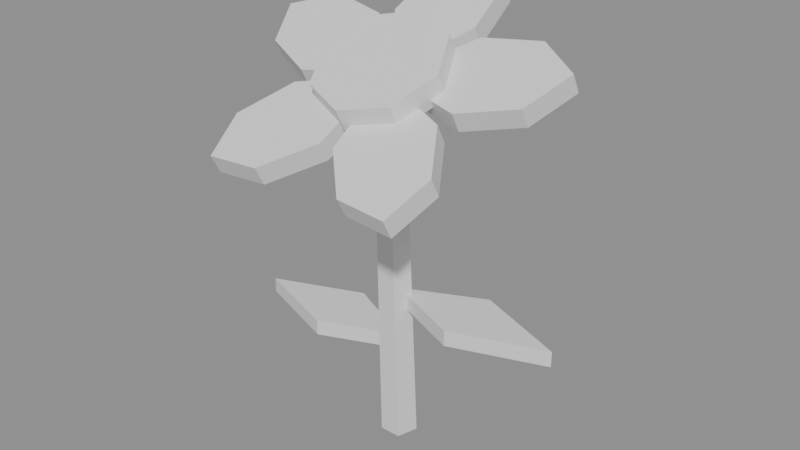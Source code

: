 # Source: flower_yellow.blend  (saved by Blender 5.2.44; exported with 4.5.12 LTS)
import bpy
from mathutils import Matrix  # noqa: F401  (used for matrix-valued properties, if any)

bpy.ops.wm.read_factory_settings(use_empty=True)
scene = bpy.context.scene
scene.name = 'Scene'

# ---- materials (node trees are filled in below, after node groups)
mat_halka_vertexcolor = bpy.data.materials.new('HALKA_VertexColor')

# ---- material node trees
mat_halka_vertexcolor.use_nodes = True; mat_halka_vertexcolor.node_tree.nodes.clear()
_N = mat_halka_vertexcolor.node_tree.nodes; _L = mat_halka_vertexcolor.node_tree.links
n0 = _N.new('ShaderNodeBsdfPrincipled'); n0.name = 'Principled BSDF'; n0.location = (-200, 100)
n0.inputs[10].default_value = 0.005
n1 = _N.new('ShaderNodeOutputMaterial'); n1.name = 'Material Output'; n1.location = (200, 100)
_L.new(n0.outputs[0], n1.inputs[0])
n1.is_active_output = True

# ---- meshes
me_flower_yellow_mesh = bpy.data.meshes.new('flower_yellow_Mesh')
me_flower_yellow_mesh.from_pydata([(-0.13, 0.0, 0.07), (-0.06, 0.028, 0.07), (0.0, 0.01399, 0.0005182), (0.0, 0.0009925, 0.2704), (0.01331, 0.004323, 0.0001601), (0.01046, -0.006603, 0.2701), (0.008229, -0.01132, -0.0004192), (0.006466, -0.01889, 0.2697), (-0.008229, -0.01132, -0.0004192), (-0.006466, -0.01889, 0.2697), (-0.01331, 0.004323, 0.0001601), (-0.01046, -0.006603, 0.2701), (-0.06, -0.025, 0.07), (0.0, 0.0, 0.07), (-0.06, 0.028, 0.082), (-0.13, 0.0, 0.082), (-0.06, -0.025, 0.082), (0.0, 0.0, 0.082), (0.0, 0.0, 0.11), (0.06, -0.025, 0.11), (0.13, 0.0, 0.11), (0.06, 0.028, 0.11), (0.0, 0.0, 0.122), (0.06, -0.025, 0.122), (0.13, 0.0, 0.122), (0.06, 0.028, 0.122), (1.531e-19, -0.004037, 0.2741), (0.03375, 0.04342, 0.2993), (0.02925, 0.08205, 0.3199), (7.654e-18, 0.1041, 0.3316), (-0.02925, 0.08205, 0.3199), (-0.03375, 0.04342, 0.2993), (1.531e-19, -0.01155, 0.2882), (0.03375, 0.03591, 0.3135), (0.02925, 0.07454, 0.334), (7.654e-18, 0.09661, 0.3457), (-0.02925, 0.07454, 0.334), (-0.03375, 0.03591, 0.3135), (-0.002378, -0.005562, 0.2733), (-0.04307, 0.03744, 0.2962), (-0.08607, 0.0456, 0.3005), (-0.1189, 0.02786, 0.2911), (-0.1041, -0.003522, 0.2744), (-0.06393, -0.01924, 0.266), (-0.002378, -0.01307, 0.2874), (-0.04307, 0.02993, 0.3103), (-0.08607, 0.03809, 0.3146), (-0.1189, 0.02035, 0.3052), (-0.1041, -0.01103, 0.2885), (-0.06393, -0.02675, 0.2802), (-0.001469, -0.00803, 0.272), (-0.06037, -0.02891, 0.2609), (-0.08244, -0.0625, 0.243), (-0.07347, -0.09553, 0.2255), (-0.03511, -0.09286, 0.2269), (-0.005759, -0.06394, 0.2423), (-0.001469, -0.01554, 0.2861), (-0.06037, -0.03642, 0.275), (-0.08244, -0.07001, 0.2572), (-0.07347, -0.103, 0.2396), (-0.03511, -0.1004, 0.241), (-0.005759, -0.07145, 0.2564), (0.001469, -0.00803, 0.272), (0.005759, -0.06394, 0.2423), (0.03511, -0.09286, 0.2269), (0.07347, -0.09553, 0.2255), (0.08244, -0.0625, 0.243), (0.06037, -0.02891, 0.2609), (0.001469, -0.01554, 0.2861), (0.005759, -0.07145, 0.2564), (0.03511, -0.1004, 0.241), (0.07347, -0.103, 0.2396), (0.08244, -0.07001, 0.2572), (0.06037, -0.03642, 0.275), (0.002378, -0.005562, 0.2733), (0.06393, -0.01924, 0.266), (0.1041, -0.003522, 0.2744), (0.1189, 0.02786, 0.2911), (0.08607, 0.0456, 0.3005), (0.04307, 0.03744, 0.2962), (0.002378, -0.01307, 0.2874), (0.06393, -0.02675, 0.2802), (0.1041, -0.01103, 0.2885), (0.1189, 0.02035, 0.3052), (0.08607, 0.03809, 0.3146), (0.04307, 0.02993, 0.3103), (0.0475, -0.01094, 0.2818), (0.03359, 0.01872, 0.2975), (2.909e-18, 0.031, 0.3041), (-0.03359, 0.01872, 0.2975), (-0.0475, -0.01094, 0.2818), (-0.03359, -0.0406, 0.266), (-8.726e-18, -0.05288, 0.2595), (0.03359, -0.0406, 0.266), (0.0475, -0.02033, 0.2994), (0.03359, 0.009328, 0.3152), (2.909e-18, 0.02161, 0.3217), (-0.03359, 0.009328, 0.3152), (-0.0475, -0.02033, 0.2994), (-0.03359, -0.04998, 0.2837), (-8.726e-18, -0.06227, 0.2771), (0.03359, -0.04998, 0.2837)], [], [(14, 15, 16), (0, 12, 16, 15), (2, 3, 5, 4), (23, 25, 22), (1, 0, 15, 14), (4, 5, 7, 6), (13, 1, 14, 17), (12, 1, 13), (6, 7, 9, 8), (5, 3, 11, 9, 7), (14, 16, 17), (8, 9, 11, 10), (12, 0, 1), (12, 13, 17, 16), (10, 11, 3, 2), (2, 4, 6, 8, 10), (21, 19, 18), (18, 19, 23, 22), (19, 20, 24, 23), (20, 21, 25, 24), (21, 18, 22, 25), (23, 24, 25), (21, 20, 19), (33, 34, 36), (28, 27, 31), (26, 27, 33, 32), (27, 28, 34, 33), (28, 29, 35, 34), (29, 30, 36, 35), (30, 31, 37, 36), (31, 26, 32, 37), (37, 32, 33), (34, 35, 36), (36, 37, 33), (26, 31, 27), (31, 30, 28), (30, 29, 28), (45, 46, 48), (40, 39, 43), (38, 39, 45, 44), (39, 40, 46, 45), (40, 41, 47, 46), (41, 42, 48, 47), (42, 43, 49, 48), (43, 38, 44, 49), (49, 44, 45), (46, 47, 48), (48, 49, 45), (38, 43, 39), (43, 42, 40), (42, 41, 40), (57, 58, 60), (52, 51, 55), (50, 51, 57, 56), (51, 52, 58, 57), (52, 53, 59, 58), (53, 54, 60, 59), (54, 55, 61, 60), (55, 50, 56, 61), (61, 56, 57), (58, 59, 60), (60, 61, 57), (50, 55, 51), (55, 54, 52), (54, 53, 52), (73, 69, 70), (64, 63, 67), (62, 63, 69, 68), (63, 64, 70, 69), (64, 65, 71, 70), (65, 66, 72, 71), (66, 67, 73, 72), (67, 62, 68, 73), (73, 68, 69), (70, 71, 72), (72, 73, 70), (62, 67, 63), (67, 66, 64), (66, 65, 64), (81, 82, 84), (76, 75, 78), (74, 75, 81, 80), (75, 76, 82, 81), (76, 77, 83, 82), (77, 78, 84, 83), (78, 79, 85, 84), (79, 74, 80, 85), (85, 80, 81), (82, 83, 84), (84, 85, 81), (74, 79, 75), (79, 78, 75), (78, 77, 76), (99, 100, 95), (88, 87, 86), (86, 87, 95, 94), (87, 88, 96, 95), (88, 89, 97, 96), (89, 90, 98, 97), (90, 91, 99, 98), (91, 92, 100, 99), (92, 93, 101, 100), (93, 86, 94, 101), (101, 94, 100), (94, 95, 100), (96, 97, 98), (96, 98, 95), (98, 99, 95), (86, 93, 92), (92, 91, 86), (91, 90, 86), (90, 89, 86), (89, 88, 86)])
_ca = me_flower_yellow_mesh.color_attributes.new('Col', 'FLOAT_COLOR', 'CORNER')
_ca.data.foreach_set('color', [0.2961, 0.6105, 0.03434, 1.0, 0.2961, 0.6105, 0.03434, 1.0, 0.2961, 0.6105, 0.03434, 1.0, 0.02843, 0.1946, 0.01033, 1.0, 0.02843, 0.1946, 0.01033, 1.0, 0.02843, 0.1946, 0.01033, 1.0, 0.02843, 0.1946, 0.01033, 1.0, 0.06663, 0.3564, 0.0185, 1.0, 0.06663, 0.3564, 0.0185, 1.0, 0.06663, 0.3564, 0.0185, 1.0, 0.06663, 0.3564, 0.0185, 1.0, 0.2961, 0.6105, 0.03434, 1.0, 0.2961, 0.6105, 0.03434, 1.0, 0.2961, 0.6105, 0.03434, 1.0, 0.02843, 0.1946, 0.01033, 1.0, 0.02843, 0.1946, 0.01033, 1.0, 0.02843, 0.1946, 0.01033, 1.0, 0.02843, 0.1946, 0.01033, 1.0, 0.06663, 0.3564, 0.0185, 1.0, 0.06663, 0.3564, 0.0185, 1.0, 0.06663, 0.3564, 0.0185, 1.0, 0.06663, 0.3564, 0.0185, 1.0, 0.02843, 0.1946, 0.01033, 1.0, 0.02843, 0.1946, 0.01033, 1.0, 0.02843, 0.1946, 0.01033, 1.0, 0.02843, 0.1946, 0.01033, 1.0, 0.02843, 0.1946, 0.01033, 1.0, 0.02843, 0.1946, 0.01033, 1.0, 0.02843, 0.1946, 0.01033, 1.0, 0.06663, 0.3564, 0.0185, 1.0, 0.06663, 0.3564, 0.0185, 1.0, 0.06663, 0.3564, 0.0185, 1.0, 0.06663, 0.3564, 0.0185, 1.0, 0.06663, 0.3564, 0.0185, 1.0, 0.06663, 0.3564, 0.0185, 1.0, 0.06663, 0.3564, 0.0185, 1.0, 0.06663, 0.3564, 0.0185, 1.0, 0.06663, 0.3564, 0.0185, 1.0, 0.2961, 0.6105, 0.03434, 1.0, 0.2961, 0.6105, 0.03434, 1.0, 0.2961, 0.6105, 0.03434, 1.0, 0.06663, 0.3564, 0.0185, 1.0, 0.06663, 0.3564, 0.0185, 1.0, 0.06663, 0.3564, 0.0185, 1.0, 0.06663, 0.3564, 0.0185, 1.0, 0.02843, 0.1946, 0.01033, 1.0, 0.02843, 0.1946, 0.01033, 1.0, 0.02843, 0.1946, 0.01033, 1.0, 0.02843, 0.1946, 0.01033, 1.0, 0.02843, 0.1946, 0.01033, 1.0, 0.02843, 0.1946, 0.01033, 1.0, 0.02843, 0.1946, 0.01033, 1.0, 0.06663, 0.3564, 0.0185, 1.0, 0.06663, 0.3564, 0.0185, 1.0, 0.06663, 0.3564, 0.0185, 1.0, 0.06663, 0.3564, 0.0185, 1.0, 0.06663, 0.3564, 0.0185, 1.0, 0.06663, 0.3564, 0.0185, 1.0, 0.06663, 0.3564, 0.0185, 1.0, 0.06663, 0.3564, 0.0185, 1.0, 0.06663, 0.3564, 0.0185, 1.0, 0.02843, 0.1946, 0.01033, 1.0, 0.02843, 0.1946, 0.01033, 1.0, 0.02843, 0.1946, 0.01033, 1.0, 0.02843, 0.1946, 0.01033, 1.0, 0.02843, 0.1946, 0.01033, 1.0, 0.02843, 0.1946, 0.01033, 1.0, 0.02843, 0.1946, 0.01033, 1.0, 0.02843, 0.1946, 0.01033, 1.0, 0.02843, 0.1946, 0.01033, 1.0, 0.02843, 0.1946, 0.01033, 1.0, 0.02843, 0.1946, 0.01033, 1.0, 0.02843, 0.1946, 0.01033, 1.0, 0.02843, 0.1946, 0.01033, 1.0, 0.02843, 0.1946, 0.01033, 1.0, 0.02843, 0.1946, 0.01033, 1.0, 0.02843, 0.1946, 0.01033, 1.0, 0.02843, 0.1946, 0.01033, 1.0, 0.02843, 0.1946, 0.01033, 1.0, 0.02843, 0.1946, 0.01033, 1.0, 0.2961, 0.6105, 0.03434, 1.0, 0.2961, 0.6105, 0.03434, 1.0, 0.2961, 0.6105, 0.03434, 1.0, 0.02843, 0.1946, 0.01033, 1.0, 0.02843, 0.1946, 0.01033, 1.0, 0.02843, 0.1946, 0.01033, 1.0, 0.8879, 0.552, 0.05613, 1.0, 0.8879, 0.552, 0.05613, 1.0, 0.8879, 0.552, 0.05613, 1.0, 0.5841, 0.2961, 0.0185, 1.0, 0.5841, 0.2961, 0.0185, 1.0, 0.5841, 0.2961, 0.0185, 1.0, 0.5841, 0.2961, 0.0185, 1.0, 0.5841, 0.2961, 0.0185, 1.0, 0.5841, 0.2961, 0.0185, 1.0, 0.5841, 0.2961, 0.0185, 1.0, 0.5841, 0.2961, 0.0185, 1.0, 0.5841, 0.2961, 0.0185, 1.0, 0.5841, 0.2961, 0.0185, 1.0, 0.5841, 0.2961, 0.0185, 1.0, 0.5841, 0.2961, 0.0185, 1.0, 0.5841, 0.2961, 0.0185, 1.0, 0.5841, 0.2961, 0.0185, 1.0, 0.5841, 0.2961, 0.0185, 1.0, 0.5841, 0.2961, 0.0185, 1.0, 0.5841, 0.2961, 0.0185, 1.0, 0.5841, 0.2961, 0.0185, 1.0, 0.5841, 0.2961, 0.0185, 1.0, 0.5841, 0.2961, 0.0185, 1.0, 0.5841, 0.2961, 0.0185, 1.0, 0.5841, 0.2961, 0.0185, 1.0, 0.5841, 0.2961, 0.0185, 1.0, 0.5841, 0.2961, 0.0185, 1.0, 0.5841, 0.2961, 0.0185, 1.0, 0.5841, 0.2961, 0.0185, 1.0, 0.5841, 0.2961, 0.0185, 1.0, 0.8879, 0.552, 0.05613, 1.0, 0.8879, 0.552, 0.05613, 1.0, 0.8879, 0.552, 0.05613, 1.0, 0.8879, 0.552, 0.05613, 1.0, 0.8879, 0.552, 0.05613, 1.0, 0.8879, 0.552, 0.05613, 1.0, 0.8879, 0.552, 0.05613, 1.0, 0.8879, 0.552, 0.05613, 1.0, 0.8879, 0.552, 0.05613, 1.0, 0.5841, 0.2961, 0.0185, 1.0, 0.5841, 0.2961, 0.0185, 1.0, 0.5841, 0.2961, 0.0185, 1.0, 0.5841, 0.2961, 0.0185, 1.0, 0.5841, 0.2961, 0.0185, 1.0, 0.5841, 0.2961, 0.0185, 1.0, 0.5841, 0.2961, 0.0185, 1.0, 0.5841, 0.2961, 0.0185, 1.0, 0.5841, 0.2961, 0.0185, 1.0, 0.8879, 0.552, 0.05613, 1.0, 0.8879, 0.552, 0.05613, 1.0, 0.8879, 0.552, 0.05613, 1.0, 0.5841, 0.2961, 0.0185, 1.0, 0.5841, 0.2961, 0.0185, 1.0, 0.5841, 0.2961, 0.0185, 1.0, 0.5841, 0.2961, 0.0185, 1.0, 0.5841, 0.2961, 0.0185, 1.0, 0.5841, 0.2961, 0.0185, 1.0, 0.5841, 0.2961, 0.0185, 1.0, 0.5841, 0.2961, 0.0185, 1.0, 0.5841, 0.2961, 0.0185, 1.0, 0.5841, 0.2961, 0.0185, 1.0, 0.5841, 0.2961, 0.0185, 1.0, 0.5841, 0.2961, 0.0185, 1.0, 0.5841, 0.2961, 0.0185, 1.0, 0.5841, 0.2961, 0.0185, 1.0, 0.5841, 0.2961, 0.0185, 1.0, 0.5841, 0.2961, 0.0185, 1.0, 0.5841, 0.2961, 0.0185, 1.0, 0.5841, 0.2961, 0.0185, 1.0, 0.5841, 0.2961, 0.0185, 1.0, 0.5841, 0.2961, 0.0185, 1.0, 0.5841, 0.2961, 0.0185, 1.0, 0.5841, 0.2961, 0.0185, 1.0, 0.5841, 0.2961, 0.0185, 1.0, 0.5841, 0.2961, 0.0185, 1.0, 0.5841, 0.2961, 0.0185, 1.0, 0.5841, 0.2961, 0.0185, 1.0, 0.5841, 0.2961, 0.0185, 1.0, 0.8879, 0.552, 0.05613, 1.0, 0.8879, 0.552, 0.05613, 1.0, 0.8879, 0.552, 0.05613, 1.0, 0.8879, 0.552, 0.05613, 1.0, 0.8879, 0.552, 0.05613, 1.0, 0.8879, 0.552, 0.05613, 1.0, 0.8879, 0.552, 0.05613, 1.0, 0.8879, 0.552, 0.05613, 1.0, 0.8879, 0.552, 0.05613, 1.0, 0.5841, 0.2961, 0.0185, 1.0, 0.5841, 0.2961, 0.0185, 1.0, 0.5841, 0.2961, 0.0185, 1.0, 0.5841, 0.2961, 0.0185, 1.0, 0.5841, 0.2961, 0.0185, 1.0, 0.5841, 0.2961, 0.0185, 1.0, 0.5841, 0.2961, 0.0185, 1.0, 0.5841, 0.2961, 0.0185, 1.0, 0.5841, 0.2961, 0.0185, 1.0, 0.8879, 0.552, 0.05613, 1.0, 0.8879, 0.552, 0.05613, 1.0, 0.8879, 0.552, 0.05613, 1.0, 0.5841, 0.2961, 0.0185, 1.0, 0.5841, 0.2961, 0.0185, 1.0, 0.5841, 0.2961, 0.0185, 1.0, 0.5841, 0.2961, 0.0185, 1.0, 0.5841, 0.2961, 0.0185, 1.0, 0.5841, 0.2961, 0.0185, 1.0, 0.5841, 0.2961, 0.0185, 1.0, 0.5841, 0.2961, 0.0185, 1.0, 0.5841, 0.2961, 0.0185, 1.0, 0.5841, 0.2961, 0.0185, 1.0, 0.5841, 0.2961, 0.0185, 1.0, 0.5841, 0.2961, 0.0185, 1.0, 0.5841, 0.2961, 0.0185, 1.0, 0.5841, 0.2961, 0.0185, 1.0, 0.5841, 0.2961, 0.0185, 1.0, 0.5841, 0.2961, 0.0185, 1.0, 0.5841, 0.2961, 0.0185, 1.0, 0.5841, 0.2961, 0.0185, 1.0, 0.5841, 0.2961, 0.0185, 1.0, 0.5841, 0.2961, 0.0185, 1.0, 0.5841, 0.2961, 0.0185, 1.0, 0.5841, 0.2961, 0.0185, 1.0, 0.5841, 0.2961, 0.0185, 1.0, 0.5841, 0.2961, 0.0185, 1.0, 0.5841, 0.2961, 0.0185, 1.0, 0.5841, 0.2961, 0.0185, 1.0, 0.5841, 0.2961, 0.0185, 1.0, 0.8879, 0.552, 0.05613, 1.0, 0.8879, 0.552, 0.05613, 1.0, 0.8879, 0.552, 0.05613, 1.0, 0.8879, 0.552, 0.05613, 1.0, 0.8879, 0.552, 0.05613, 1.0, 0.8879, 0.552, 0.05613, 1.0, 0.8879, 0.552, 0.05613, 1.0, 0.8879, 0.552, 0.05613, 1.0, 0.8879, 0.552, 0.05613, 1.0, 0.5841, 0.2961, 0.0185, 1.0, 0.5841, 0.2961, 0.0185, 1.0, 0.5841, 0.2961, 0.0185, 1.0, 0.5841, 0.2961, 0.0185, 1.0, 0.5841, 0.2961, 0.0185, 1.0, 0.5841, 0.2961, 0.0185, 1.0, 0.5841, 0.2961, 0.0185, 1.0, 0.5841, 0.2961, 0.0185, 1.0, 0.5841, 0.2961, 0.0185, 1.0, 0.8879, 0.552, 0.05613, 1.0, 0.8879, 0.552, 0.05613, 1.0, 0.8879, 0.552, 0.05613, 1.0, 0.5841, 0.2961, 0.0185, 1.0, 0.5841, 0.2961, 0.0185, 1.0, 0.5841, 0.2961, 0.0185, 1.0, 0.5841, 0.2961, 0.0185, 1.0, 0.5841, 0.2961, 0.0185, 1.0, 0.5841, 0.2961, 0.0185, 1.0, 0.5841, 0.2961, 0.0185, 1.0, 0.5841, 0.2961, 0.0185, 1.0, 0.5841, 0.2961, 0.0185, 1.0, 0.5841, 0.2961, 0.0185, 1.0, 0.5841, 0.2961, 0.0185, 1.0, 0.5841, 0.2961, 0.0185, 1.0, 0.5841, 0.2961, 0.0185, 1.0, 0.5841, 0.2961, 0.0185, 1.0, 0.5841, 0.2961, 0.0185, 1.0, 0.5841, 0.2961, 0.0185, 1.0, 0.5841, 0.2961, 0.0185, 1.0, 0.5841, 0.2961, 0.0185, 1.0, 0.5841, 0.2961, 0.0185, 1.0, 0.5841, 0.2961, 0.0185, 1.0, 0.5841, 0.2961, 0.0185, 1.0, 0.5841, 0.2961, 0.0185, 1.0, 0.5841, 0.2961, 0.0185, 1.0, 0.5841, 0.2961, 0.0185, 1.0, 0.5841, 0.2961, 0.0185, 1.0, 0.5841, 0.2961, 0.0185, 1.0, 0.5841, 0.2961, 0.0185, 1.0, 0.8879, 0.552, 0.05613, 1.0, 0.8879, 0.552, 0.05613, 1.0, 0.8879, 0.552, 0.05613, 1.0, 0.8879, 0.552, 0.05613, 1.0, 0.8879, 0.552, 0.05613, 1.0, 0.8879, 0.552, 0.05613, 1.0, 0.8879, 0.552, 0.05613, 1.0, 0.8879, 0.552, 0.05613, 1.0, 0.8879, 0.552, 0.05613, 1.0, 0.5841, 0.2961, 0.0185, 1.0, 0.5841, 0.2961, 0.0185, 1.0, 0.5841, 0.2961, 0.0185, 1.0, 0.5841, 0.2961, 0.0185, 1.0, 0.5841, 0.2961, 0.0185, 1.0, 0.5841, 0.2961, 0.0185, 1.0, 0.5841, 0.2961, 0.0185, 1.0, 0.5841, 0.2961, 0.0185, 1.0, 0.5841, 0.2961, 0.0185, 1.0, 0.8879, 0.552, 0.05613, 1.0, 0.8879, 0.552, 0.05613, 1.0, 0.8879, 0.552, 0.05613, 1.0, 0.5841, 0.2961, 0.0185, 1.0, 0.5841, 0.2961, 0.0185, 1.0, 0.5841, 0.2961, 0.0185, 1.0, 0.5841, 0.2961, 0.0185, 1.0, 0.5841, 0.2961, 0.0185, 1.0, 0.5841, 0.2961, 0.0185, 1.0, 0.5841, 0.2961, 0.0185, 1.0, 0.5841, 0.2961, 0.0185, 1.0, 0.5841, 0.2961, 0.0185, 1.0, 0.5841, 0.2961, 0.0185, 1.0, 0.5841, 0.2961, 0.0185, 1.0, 0.5841, 0.2961, 0.0185, 1.0, 0.5841, 0.2961, 0.0185, 1.0, 0.5841, 0.2961, 0.0185, 1.0, 0.5841, 0.2961, 0.0185, 1.0, 0.5841, 0.2961, 0.0185, 1.0, 0.5841, 0.2961, 0.0185, 1.0, 0.5841, 0.2961, 0.0185, 1.0, 0.5841, 0.2961, 0.0185, 1.0, 0.5841, 0.2961, 0.0185, 1.0, 0.5841, 0.2961, 0.0185, 1.0, 0.5841, 0.2961, 0.0185, 1.0, 0.5841, 0.2961, 0.0185, 1.0, 0.5841, 0.2961, 0.0185, 1.0, 0.5841, 0.2961, 0.0185, 1.0, 0.5841, 0.2961, 0.0185, 1.0, 0.5841, 0.2961, 0.0185, 1.0, 0.8879, 0.552, 0.05613, 1.0, 0.8879, 0.552, 0.05613, 1.0, 0.8879, 0.552, 0.05613, 1.0, 0.8879, 0.552, 0.05613, 1.0, 0.8879, 0.552, 0.05613, 1.0, 0.8879, 0.552, 0.05613, 1.0, 0.8879, 0.552, 0.05613, 1.0, 0.8879, 0.552, 0.05613, 1.0, 0.8879, 0.552, 0.05613, 1.0, 0.5841, 0.2961, 0.0185, 1.0, 0.5841, 0.2961, 0.0185, 1.0, 0.5841, 0.2961, 0.0185, 1.0, 0.5841, 0.2961, 0.0185, 1.0, 0.5841, 0.2961, 0.0185, 1.0, 0.5841, 0.2961, 0.0185, 1.0, 0.5841, 0.2961, 0.0185, 1.0, 0.5841, 0.2961, 0.0185, 1.0, 0.5841, 0.2961, 0.0185, 1.0, 0.1946, 0.07819, 0.01229, 1.0, 0.1946, 0.07819, 0.01229, 1.0, 0.1946, 0.07819, 0.01229, 1.0, 0.07619, 0.03071, 0.005182, 1.0, 0.07619, 0.03071, 0.005182, 1.0, 0.07619, 0.03071, 0.005182, 1.0, 0.07619, 0.03071, 0.005182, 1.0, 0.07619, 0.03071, 0.005182, 1.0, 0.07619, 0.03071, 0.005182, 1.0, 0.07619, 0.03071, 0.005182, 1.0, 0.07619, 0.03071, 0.005182, 1.0, 0.07619, 0.03071, 0.005182, 1.0, 0.07619, 0.03071, 0.005182, 1.0, 0.07619, 0.03071, 0.005182, 1.0, 0.07619, 0.03071, 0.005182, 1.0, 0.07619, 0.03071, 0.005182, 1.0, 0.07619, 0.03071, 0.005182, 1.0, 0.07619, 0.03071, 0.005182, 1.0, 0.07619, 0.03071, 0.005182, 1.0, 0.07619, 0.03071, 0.005182, 1.0, 0.07619, 0.03071, 0.005182, 1.0, 0.07619, 0.03071, 0.005182, 1.0, 0.07619, 0.03071, 0.005182, 1.0, 0.07619, 0.03071, 0.005182, 1.0, 0.07619, 0.03071, 0.005182, 1.0, 0.07619, 0.03071, 0.005182, 1.0, 0.07619, 0.03071, 0.005182, 1.0, 0.07619, 0.03071, 0.005182, 1.0, 0.07619, 0.03071, 0.005182, 1.0, 0.07619, 0.03071, 0.005182, 1.0, 0.07619, 0.03071, 0.005182, 1.0, 0.07619, 0.03071, 0.005182, 1.0, 0.07619, 0.03071, 0.005182, 1.0, 0.07619, 0.03071, 0.005182, 1.0, 0.07619, 0.03071, 0.005182, 1.0, 0.07619, 0.03071, 0.005182, 1.0, 0.07619, 0.03071, 0.005182, 1.0, 0.07619, 0.03071, 0.005182, 1.0, 0.1946, 0.07819, 0.01229, 1.0, 0.1946, 0.07819, 0.01229, 1.0, 0.1946, 0.07819, 0.01229, 1.0, 0.1946, 0.07819, 0.01229, 1.0, 0.1946, 0.07819, 0.01229, 1.0, 0.1946, 0.07819, 0.01229, 1.0, 0.1946, 0.07819, 0.01229, 1.0, 0.1946, 0.07819, 0.01229, 1.0, 0.1946, 0.07819, 0.01229, 1.0, 0.1946, 0.07819, 0.01229, 1.0, 0.1946, 0.07819, 0.01229, 1.0, 0.1946, 0.07819, 0.01229, 1.0, 0.1946, 0.07819, 0.01229, 1.0, 0.1946, 0.07819, 0.01229, 1.0, 0.1946, 0.07819, 0.01229, 1.0, 0.07619, 0.03071, 0.005182, 1.0, 0.07619, 0.03071, 0.005182, 1.0, 0.07619, 0.03071, 0.005182, 1.0, 0.07619, 0.03071, 0.005182, 1.0, 0.07619, 0.03071, 0.005182, 1.0, 0.07619, 0.03071, 0.005182, 1.0, 0.07619, 0.03071, 0.005182, 1.0, 0.07619, 0.03071, 0.005182, 1.0, 0.07619, 0.03071, 0.005182, 1.0, 0.07619, 0.03071, 0.005182, 1.0, 0.07619, 0.03071, 0.005182, 1.0, 0.07619, 0.03071, 0.005182, 1.0, 0.07619, 0.03071, 0.005182, 1.0, 0.07619, 0.03071, 0.005182, 1.0, 0.07619, 0.03071, 0.005182, 1.0])
me_flower_yellow_mesh.materials.append(mat_halka_vertexcolor)
me_flower_yellow_mesh.update()

# ---- objects
ob_flower_yellow = bpy.data.objects.new('flower_yellow', me_flower_yellow_mesh)

# ---- transforms, parenting, visibility, modifiers, constraints
ob_flower_yellow.location = (0.0, 0.0, 0.0)

# ---- collection membership
scene.collection.objects.link(ob_flower_yellow)

# ---- scene / render settings (as saved in the file)
scene.frame_start = 1; scene.frame_end = 250; scene.frame_set(1)
scene.render.engine = 'BLENDER_EEVEE_NEXT'
scene.render.bake_bias = 0.0
scene.render.bake_samples = 0
scene.render.compositor_device = 'GPU'
scene.eevee.use_volume_custom_range = False
scene.eevee.fast_gi_thickness_near = 0.1
scene.eevee.fast_gi_thickness_far = 0.0
scene.eevee.ray_tracing_options.screen_trace_thickness = 0.1
bpy.context.view_layer.update()

# ---- added for rendering (the .blend has no active camera and no usable light): camera, sun + grey world if the file has none
cam_auto = bpy.data.cameras.new('AutoCamera')
cam_auto.lens = 50.0
cam_auto.sensor_width = 36.0
cam_auto.clip_end = 1000.0
ob_auto_camera = bpy.data.objects.new('AutoCamera', cam_auto)
scene.collection.objects.link(ob_auto_camera)
ob_auto_camera.location = (0.44406, -0.532333, 0.527912)
ob_auto_camera.rotation_euler = (1.09748, -7.21219e-08, 0.694738)
scene.camera = ob_auto_camera
light_auto_sun = bpy.data.lights.new('AutoSun', 'SUN')
light_auto_sun.energy = 3.0
light_auto_sun.angle = 0.0523599
ob_auto_sun = bpy.data.objects.new('AutoSun', light_auto_sun)
scene.collection.objects.link(ob_auto_sun)
ob_auto_sun.rotation_euler = (0.872665, 0.174533, 0.523599)
if scene.world is None:
    world_auto = bpy.data.worlds.new('AutoWorld')
    world_auto.color = (0.3, 0.3, 0.3)
    scene.world = world_auto
bpy.context.view_layer.update()
